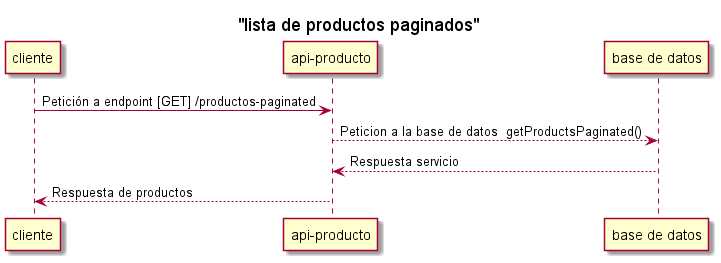

The diagram above was rendered by PlantUML. Its source (embedded in the PNG):
@startuml producto-controller-listado-paginado
'https://plantuml.com/sequence-diagram
title "lista de productos paginados"

cliente-> "api-producto": Petición a endpoint [GET] /productos-paginated
"api-producto"--> "base de datos":Peticion a la base de datos  getProductsPaginated()
"base de datos"--> "api-producto": Respuesta servicio
"api-producto"--> cliente: Respuesta de productos

@enduml